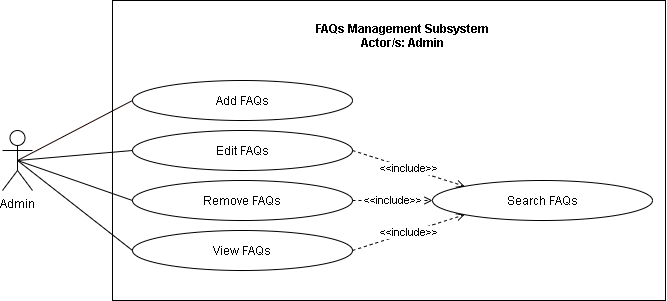

The diagram above was exported from draw.io. Its source (the exported page's mxGraphModel, read from the mxfile embedded in the PNG):
<mxGraphModel dx="926" dy="626" grid="1" gridSize="10" guides="1" tooltips="1" connect="1" arrows="1" fold="1" page="1" pageScale="1" pageWidth="850" pageHeight="1100" math="0" shadow="0">
  <root>
    <mxCell id="KJNQEuLEekSWRLr-vhRy-0" />
    <mxCell id="KJNQEuLEekSWRLr-vhRy-1" parent="KJNQEuLEekSWRLr-vhRy-0" />
    <mxCell id="ndYJv0F66sI-YPfcmZei-0" value="" style="html=1;fillColor=none;" vertex="1" parent="KJNQEuLEekSWRLr-vhRy-1">
      <mxGeometry x="190" y="420" width="553" height="300" as="geometry" />
    </mxCell>
    <mxCell id="73ViD_0ugKfEC5zpZQzT-0" value="Edit FAQs" style="ellipse;whiteSpace=wrap;html=1;fillColor=none;" vertex="1" parent="KJNQEuLEekSWRLr-vhRy-1">
      <mxGeometry x="210" y="550" width="220" height="40" as="geometry" />
    </mxCell>
    <mxCell id="73ViD_0ugKfEC5zpZQzT-1" value="Remove FAQs" style="ellipse;whiteSpace=wrap;html=1;fillColor=none;" vertex="1" parent="KJNQEuLEekSWRLr-vhRy-1">
      <mxGeometry x="210" y="600" width="220" height="40" as="geometry" />
    </mxCell>
    <mxCell id="73ViD_0ugKfEC5zpZQzT-2" value="View FAQs" style="ellipse;whiteSpace=wrap;html=1;fillColor=none;" vertex="1" parent="KJNQEuLEekSWRLr-vhRy-1">
      <mxGeometry x="210" y="650" width="220" height="40" as="geometry" />
    </mxCell>
    <mxCell id="ndYJv0F66sI-YPfcmZei-1" style="edgeStyle=none;rounded=0;orthogonalLoop=1;jettySize=auto;html=1;exitX=0.5;exitY=0.5;exitDx=0;exitDy=0;exitPerimeter=0;entryX=0;entryY=0.5;entryDx=0;entryDy=0;endArrow=none;endFill=0;strokeColor=#190000;" edge="1" parent="KJNQEuLEekSWRLr-vhRy-1" source="ndYJv0F66sI-YPfcmZei-5">
      <mxGeometry relative="1" as="geometry">
        <mxPoint x="210" y="520" as="targetPoint" />
      </mxGeometry>
    </mxCell>
    <mxCell id="ndYJv0F66sI-YPfcmZei-2" style="edgeStyle=none;rounded=0;orthogonalLoop=1;jettySize=auto;html=1;exitX=0.5;exitY=0.5;exitDx=0;exitDy=0;exitPerimeter=0;entryX=0;entryY=0.5;entryDx=0;entryDy=0;endArrow=none;endFill=0;" edge="1" parent="KJNQEuLEekSWRLr-vhRy-1" source="ndYJv0F66sI-YPfcmZei-5">
      <mxGeometry relative="1" as="geometry">
        <mxPoint x="210" y="570" as="targetPoint" />
      </mxGeometry>
    </mxCell>
    <mxCell id="ndYJv0F66sI-YPfcmZei-3" style="edgeStyle=none;rounded=0;orthogonalLoop=1;jettySize=auto;html=1;exitX=0.5;exitY=0.5;exitDx=0;exitDy=0;exitPerimeter=0;entryX=0;entryY=0.5;entryDx=0;entryDy=0;endArrow=none;endFill=0;" edge="1" parent="KJNQEuLEekSWRLr-vhRy-1" source="ndYJv0F66sI-YPfcmZei-5">
      <mxGeometry relative="1" as="geometry">
        <mxPoint x="210" y="620" as="targetPoint" />
      </mxGeometry>
    </mxCell>
    <mxCell id="ndYJv0F66sI-YPfcmZei-4" style="edgeStyle=none;rounded=0;orthogonalLoop=1;jettySize=auto;html=1;exitX=0.5;exitY=0.5;exitDx=0;exitDy=0;exitPerimeter=0;entryX=0;entryY=0.5;entryDx=0;entryDy=0;endArrow=none;endFill=0;" edge="1" parent="KJNQEuLEekSWRLr-vhRy-1" source="ndYJv0F66sI-YPfcmZei-5">
      <mxGeometry relative="1" as="geometry">
        <mxPoint x="210" y="670" as="targetPoint" />
      </mxGeometry>
    </mxCell>
    <mxCell id="ndYJv0F66sI-YPfcmZei-5" value="Admin" style="shape=umlActor;verticalLabelPosition=bottom;verticalAlign=top;html=1;fillColor=none;" vertex="1" parent="KJNQEuLEekSWRLr-vhRy-1">
      <mxGeometry x="80" y="550" width="30" height="60" as="geometry" />
    </mxCell>
    <mxCell id="ndYJv0F66sI-YPfcmZei-10" value="FAQs Management Subsystem&#10;Actor/s: Admin" style="text;align=center;fontStyle=1;verticalAlign=middle;spacingLeft=3;spacingRight=3;strokeColor=none;rotatable=0;points=[[0,0.5],[1,0.5]];portConstraint=eastwest;fillColor=none;" vertex="1" parent="KJNQEuLEekSWRLr-vhRy-1">
      <mxGeometry x="320" y="440" width="320" height="30" as="geometry" />
    </mxCell>
    <mxCell id="ndYJv0F66sI-YPfcmZei-11" value="&amp;lt;&amp;lt;include&amp;gt;&amp;gt;" style="edgeStyle=none;rounded=0;orthogonalLoop=1;jettySize=auto;html=1;exitX=1;exitY=0.5;exitDx=0;exitDy=0;entryX=0;entryY=0;entryDx=0;entryDy=0;endArrow=open;endFill=0;dashed=1;" edge="1" parent="KJNQEuLEekSWRLr-vhRy-1" target="ndYJv0F66sI-YPfcmZei-15">
      <mxGeometry relative="1" as="geometry">
        <mxPoint x="430" y="570" as="sourcePoint" />
      </mxGeometry>
    </mxCell>
    <mxCell id="ndYJv0F66sI-YPfcmZei-12" value="&amp;lt;&amp;lt;include&amp;gt;&amp;gt;" style="edgeStyle=none;rounded=0;orthogonalLoop=1;jettySize=auto;html=1;exitX=1;exitY=0.5;exitDx=0;exitDy=0;entryX=0;entryY=0.5;entryDx=0;entryDy=0;dashed=1;endArrow=open;endFill=0;" edge="1" parent="KJNQEuLEekSWRLr-vhRy-1" target="ndYJv0F66sI-YPfcmZei-15">
      <mxGeometry relative="1" as="geometry">
        <mxPoint x="430" y="620" as="sourcePoint" />
      </mxGeometry>
    </mxCell>
    <mxCell id="ndYJv0F66sI-YPfcmZei-13" value="&amp;lt;&amp;lt;include&amp;gt;&amp;gt;" style="edgeStyle=none;rounded=0;orthogonalLoop=1;jettySize=auto;html=1;exitX=1;exitY=0.5;exitDx=0;exitDy=0;entryX=0;entryY=1;entryDx=0;entryDy=0;dashed=1;endArrow=open;endFill=0;" edge="1" parent="KJNQEuLEekSWRLr-vhRy-1" target="ndYJv0F66sI-YPfcmZei-15">
      <mxGeometry relative="1" as="geometry">
        <mxPoint x="430" y="670" as="sourcePoint" />
      </mxGeometry>
    </mxCell>
    <mxCell id="ndYJv0F66sI-YPfcmZei-14" style="edgeStyle=none;rounded=0;orthogonalLoop=1;jettySize=auto;html=1;exitX=1;exitY=0.5;exitDx=0;exitDy=0;entryX=1;entryY=0.467;entryDx=0;entryDy=0;entryPerimeter=0;endArrow=none;endFill=0;" edge="1" parent="KJNQEuLEekSWRLr-vhRy-1" source="ndYJv0F66sI-YPfcmZei-0" target="ndYJv0F66sI-YPfcmZei-0">
      <mxGeometry relative="1" as="geometry" />
    </mxCell>
    <mxCell id="ndYJv0F66sI-YPfcmZei-15" value="Search FAQs" style="ellipse;whiteSpace=wrap;html=1;fillColor=none;" vertex="1" parent="KJNQEuLEekSWRLr-vhRy-1">
      <mxGeometry x="510" y="600" width="220" height="40" as="geometry" />
    </mxCell>
    <mxCell id="ndYJv0F66sI-YPfcmZei-16" value="Add FAQs" style="ellipse;whiteSpace=wrap;html=1;fillColor=none;" vertex="1" parent="KJNQEuLEekSWRLr-vhRy-1">
      <mxGeometry x="210" y="500" width="220" height="40" as="geometry" />
    </mxCell>
  </root>
</mxGraphModel>